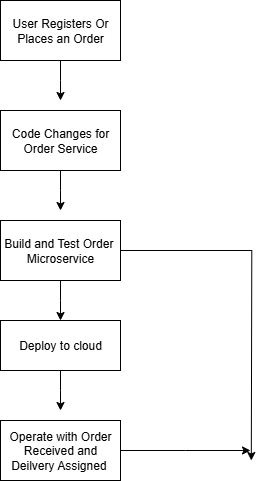

The diagram above was exported from draw.io. Its source (the exported page's mxGraphModel, read from the mxfile embedded in the PNG):
<mxGraphModel dx="273" dy="596" grid="1" gridSize="10" guides="1" tooltips="1" connect="1" arrows="1" fold="1" page="1" pageScale="1" pageWidth="850" pageHeight="1100" math="0" shadow="0">
  <root>
    <mxCell id="0" />
    <mxCell id="1" parent="0" />
    <mxCell id="7cQVGI4xXbc9_U2o8swi-2" style="edgeStyle=orthogonalEdgeStyle;rounded=0;orthogonalLoop=1;jettySize=auto;html=1;" edge="1" parent="1" source="7cQVGI4xXbc9_U2o8swi-1">
      <mxGeometry relative="1" as="geometry">
        <mxPoint x="240" y="100" as="targetPoint" />
      </mxGeometry>
    </mxCell>
    <mxCell id="7cQVGI4xXbc9_U2o8swi-1" value="User Registers Or Places an Order" style="rounded=0;whiteSpace=wrap;html=1;" vertex="1" parent="1">
      <mxGeometry x="180" width="120" height="60" as="geometry" />
    </mxCell>
    <mxCell id="7cQVGI4xXbc9_U2o8swi-4" style="edgeStyle=orthogonalEdgeStyle;rounded=0;orthogonalLoop=1;jettySize=auto;html=1;" edge="1" parent="1" source="7cQVGI4xXbc9_U2o8swi-3">
      <mxGeometry relative="1" as="geometry">
        <mxPoint x="240" y="210" as="targetPoint" />
      </mxGeometry>
    </mxCell>
    <mxCell id="7cQVGI4xXbc9_U2o8swi-3" value="Code Changes for Order Service" style="rounded=0;whiteSpace=wrap;html=1;" vertex="1" parent="1">
      <mxGeometry x="180" y="110" width="120" height="60" as="geometry" />
    </mxCell>
    <mxCell id="7cQVGI4xXbc9_U2o8swi-6" style="edgeStyle=orthogonalEdgeStyle;rounded=0;orthogonalLoop=1;jettySize=auto;html=1;" edge="1" parent="1" source="7cQVGI4xXbc9_U2o8swi-5">
      <mxGeometry relative="1" as="geometry">
        <mxPoint x="240" y="320" as="targetPoint" />
      </mxGeometry>
    </mxCell>
    <mxCell id="7cQVGI4xXbc9_U2o8swi-10" style="edgeStyle=orthogonalEdgeStyle;rounded=0;orthogonalLoop=1;jettySize=auto;html=1;exitX=1;exitY=0.5;exitDx=0;exitDy=0;" edge="1" parent="1" source="7cQVGI4xXbc9_U2o8swi-5">
      <mxGeometry relative="1" as="geometry">
        <mxPoint x="430.79998779296875" y="460" as="targetPoint" />
      </mxGeometry>
    </mxCell>
    <mxCell id="7cQVGI4xXbc9_U2o8swi-5" value="Build and Test Order&amp;nbsp; Microservice" style="rounded=0;whiteSpace=wrap;html=1;" vertex="1" parent="1">
      <mxGeometry x="180" y="220" width="120" height="60" as="geometry" />
    </mxCell>
    <mxCell id="7cQVGI4xXbc9_U2o8swi-8" style="edgeStyle=orthogonalEdgeStyle;rounded=0;orthogonalLoop=1;jettySize=auto;html=1;" edge="1" parent="1" source="7cQVGI4xXbc9_U2o8swi-7">
      <mxGeometry relative="1" as="geometry">
        <mxPoint x="240" y="410" as="targetPoint" />
      </mxGeometry>
    </mxCell>
    <mxCell id="7cQVGI4xXbc9_U2o8swi-7" value="Deploy to cloud" style="rounded=0;whiteSpace=wrap;html=1;" vertex="1" parent="1">
      <mxGeometry x="180" y="320" width="120" height="50" as="geometry" />
    </mxCell>
    <mxCell id="7cQVGI4xXbc9_U2o8swi-11" style="edgeStyle=orthogonalEdgeStyle;rounded=0;orthogonalLoop=1;jettySize=auto;html=1;exitX=1;exitY=0.5;exitDx=0;exitDy=0;" edge="1" parent="1" source="7cQVGI4xXbc9_U2o8swi-9">
      <mxGeometry relative="1" as="geometry">
        <mxPoint x="430" y="450" as="targetPoint" />
      </mxGeometry>
    </mxCell>
    <mxCell id="7cQVGI4xXbc9_U2o8swi-9" value="Operate with Order Received and Deilvery Assigned&amp;nbsp;" style="rounded=0;whiteSpace=wrap;html=1;" vertex="1" parent="1">
      <mxGeometry x="180" y="420" width="120" height="60" as="geometry" />
    </mxCell>
  </root>
</mxGraphModel>